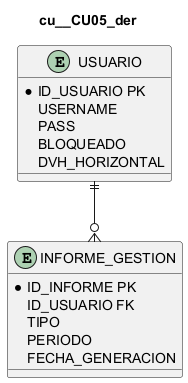

The diagram above was rendered by PlantUML. Its source (embedded in the PNG):
@startuml
title cu__CU05_der
entity "USUARIO" as USUARIO {
  *ID_USUARIO PK
  USERNAME
  PASS
  BLOQUEADO
  DVH_HORIZONTAL
}
entity "INFORME_GESTION" as INFORME {
  *ID_INFORME PK
  ID_USUARIO FK
  TIPO
  PERIODO
  FECHA_GENERACION
}
USUARIO ||--o{ INFORME
@enduml